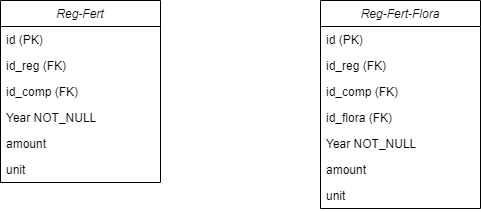

The diagram above was exported from draw.io. Its source (the exported page's mxGraphModel, read from the mxfile embedded in the PNG):
<mxGraphModel dx="1050" dy="491" grid="1" gridSize="10" guides="1" tooltips="1" connect="1" arrows="1" fold="1" page="1" pageScale="1" pageWidth="827" pageHeight="1169" math="0" shadow="0">
  <root>
    <mxCell id="WIyWlLk6GJQsqaUBKTNV-0" />
    <mxCell id="WIyWlLk6GJQsqaUBKTNV-1" parent="WIyWlLk6GJQsqaUBKTNV-0" />
    <mxCell id="9ThwnZfyHjTSrtM4zACp-1" value="Reg-Fert" style="swimlane;fontStyle=2;align=center;verticalAlign=top;childLayout=stackLayout;horizontal=1;startSize=26;horizontalStack=0;resizeParent=1;resizeLast=0;collapsible=1;marginBottom=0;rounded=0;shadow=0;strokeWidth=1;" vertex="1" parent="WIyWlLk6GJQsqaUBKTNV-1">
      <mxGeometry x="90" y="70" width="160" height="182" as="geometry">
        <mxRectangle x="230" y="140" width="160" height="26" as="alternateBounds" />
      </mxGeometry>
    </mxCell>
    <mxCell id="9ThwnZfyHjTSrtM4zACp-2" value="id (PK)" style="text;align=left;verticalAlign=top;spacingLeft=4;spacingRight=4;overflow=hidden;rotatable=0;points=[[0,0.5],[1,0.5]];portConstraint=eastwest;" vertex="1" parent="9ThwnZfyHjTSrtM4zACp-1">
      <mxGeometry y="26" width="160" height="26" as="geometry" />
    </mxCell>
    <mxCell id="9ThwnZfyHjTSrtM4zACp-3" value="id_reg (FK)" style="text;align=left;verticalAlign=top;spacingLeft=4;spacingRight=4;overflow=hidden;rotatable=0;points=[[0,0.5],[1,0.5]];portConstraint=eastwest;rounded=0;shadow=0;html=0;" vertex="1" parent="9ThwnZfyHjTSrtM4zACp-1">
      <mxGeometry y="52" width="160" height="26" as="geometry" />
    </mxCell>
    <mxCell id="9ThwnZfyHjTSrtM4zACp-4" value="id_comp (FK)" style="text;align=left;verticalAlign=top;spacingLeft=4;spacingRight=4;overflow=hidden;rotatable=0;points=[[0,0.5],[1,0.5]];portConstraint=eastwest;rounded=0;shadow=0;html=0;" vertex="1" parent="9ThwnZfyHjTSrtM4zACp-1">
      <mxGeometry y="78" width="160" height="26" as="geometry" />
    </mxCell>
    <mxCell id="9ThwnZfyHjTSrtM4zACp-6" value="Year NOT_NULL" style="text;align=left;verticalAlign=top;spacingLeft=4;spacingRight=4;overflow=hidden;rotatable=0;points=[[0,0.5],[1,0.5]];portConstraint=eastwest;" vertex="1" parent="9ThwnZfyHjTSrtM4zACp-1">
      <mxGeometry y="104" width="160" height="26" as="geometry" />
    </mxCell>
    <mxCell id="9ThwnZfyHjTSrtM4zACp-8" value="amount" style="text;align=left;verticalAlign=top;spacingLeft=4;spacingRight=4;overflow=hidden;rotatable=0;points=[[0,0.5],[1,0.5]];portConstraint=eastwest;" vertex="1" parent="9ThwnZfyHjTSrtM4zACp-1">
      <mxGeometry y="130" width="160" height="26" as="geometry" />
    </mxCell>
    <mxCell id="9ThwnZfyHjTSrtM4zACp-7" value="unit" style="text;align=left;verticalAlign=top;spacingLeft=4;spacingRight=4;overflow=hidden;rotatable=0;points=[[0,0.5],[1,0.5]];portConstraint=eastwest;" vertex="1" parent="9ThwnZfyHjTSrtM4zACp-1">
      <mxGeometry y="156" width="160" height="26" as="geometry" />
    </mxCell>
    <mxCell id="9ThwnZfyHjTSrtM4zACp-9" value="Reg-Fert-Flora" style="swimlane;fontStyle=2;align=center;verticalAlign=top;childLayout=stackLayout;horizontal=1;startSize=26;horizontalStack=0;resizeParent=1;resizeLast=0;collapsible=1;marginBottom=0;rounded=0;shadow=0;strokeWidth=1;" vertex="1" parent="WIyWlLk6GJQsqaUBKTNV-1">
      <mxGeometry x="410" y="70" width="160" height="208" as="geometry">
        <mxRectangle x="230" y="140" width="160" height="26" as="alternateBounds" />
      </mxGeometry>
    </mxCell>
    <mxCell id="9ThwnZfyHjTSrtM4zACp-10" value="id (PK)" style="text;align=left;verticalAlign=top;spacingLeft=4;spacingRight=4;overflow=hidden;rotatable=0;points=[[0,0.5],[1,0.5]];portConstraint=eastwest;" vertex="1" parent="9ThwnZfyHjTSrtM4zACp-9">
      <mxGeometry y="26" width="160" height="26" as="geometry" />
    </mxCell>
    <mxCell id="9ThwnZfyHjTSrtM4zACp-11" value="id_reg (FK)" style="text;align=left;verticalAlign=top;spacingLeft=4;spacingRight=4;overflow=hidden;rotatable=0;points=[[0,0.5],[1,0.5]];portConstraint=eastwest;rounded=0;shadow=0;html=0;" vertex="1" parent="9ThwnZfyHjTSrtM4zACp-9">
      <mxGeometry y="52" width="160" height="26" as="geometry" />
    </mxCell>
    <mxCell id="9ThwnZfyHjTSrtM4zACp-12" value="id_comp (FK)" style="text;align=left;verticalAlign=top;spacingLeft=4;spacingRight=4;overflow=hidden;rotatable=0;points=[[0,0.5],[1,0.5]];portConstraint=eastwest;rounded=0;shadow=0;html=0;" vertex="1" parent="9ThwnZfyHjTSrtM4zACp-9">
      <mxGeometry y="78" width="160" height="26" as="geometry" />
    </mxCell>
    <mxCell id="9ThwnZfyHjTSrtM4zACp-16" value="id_flora (FK)" style="text;align=left;verticalAlign=top;spacingLeft=4;spacingRight=4;overflow=hidden;rotatable=0;points=[[0,0.5],[1,0.5]];portConstraint=eastwest;rounded=0;shadow=0;html=0;" vertex="1" parent="9ThwnZfyHjTSrtM4zACp-9">
      <mxGeometry y="104" width="160" height="26" as="geometry" />
    </mxCell>
    <mxCell id="9ThwnZfyHjTSrtM4zACp-13" value="Year NOT_NULL" style="text;align=left;verticalAlign=top;spacingLeft=4;spacingRight=4;overflow=hidden;rotatable=0;points=[[0,0.5],[1,0.5]];portConstraint=eastwest;" vertex="1" parent="9ThwnZfyHjTSrtM4zACp-9">
      <mxGeometry y="130" width="160" height="26" as="geometry" />
    </mxCell>
    <mxCell id="9ThwnZfyHjTSrtM4zACp-14" value="amount" style="text;align=left;verticalAlign=top;spacingLeft=4;spacingRight=4;overflow=hidden;rotatable=0;points=[[0,0.5],[1,0.5]];portConstraint=eastwest;" vertex="1" parent="9ThwnZfyHjTSrtM4zACp-9">
      <mxGeometry y="156" width="160" height="26" as="geometry" />
    </mxCell>
    <mxCell id="9ThwnZfyHjTSrtM4zACp-15" value="unit" style="text;align=left;verticalAlign=top;spacingLeft=4;spacingRight=4;overflow=hidden;rotatable=0;points=[[0,0.5],[1,0.5]];portConstraint=eastwest;" vertex="1" parent="9ThwnZfyHjTSrtM4zACp-9">
      <mxGeometry y="182" width="160" height="26" as="geometry" />
    </mxCell>
  </root>
</mxGraphModel>